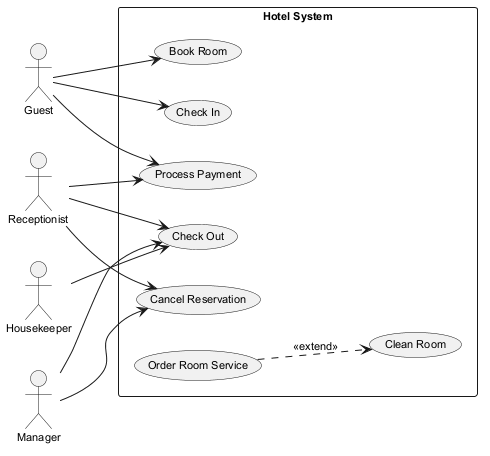

The diagram above was rendered by PlantUML. Its source (embedded in the PNG):
@startuml
skinparam monochrome true
skinparam defaultFontSize 11
left to right direction
actor "Guest" as Guest
actor "Receptionist" as Receptionist
actor "Housekeeper" as Housekeeper
actor "Manager" as Manager
rectangle "Hotel System" {
  usecase "Clean Room" as UC_CleanRoom
  usecase "Book Room" as UC_BookRoom
  usecase "Check Out" as UC_CheckOut
  usecase "Process Payment" as UC_ProcessPayment
  usecase "Check In" as UC_CheckIn
  usecase "Cancel Reservation" as UC_CancelReservation
  usecase "Order Room Service" as UC_OrderRoomService
}
Guest --> UC_BookRoom
Guest --> UC_CheckIn
Guest --> UC_ProcessPayment
Receptionist --> UC_ProcessPayment
Receptionist --> UC_CheckOut
Receptionist --> UC_CancelReservation
Housekeeper --> UC_CheckOut
Manager --> UC_CheckOut
Manager --> UC_CancelReservation
UC_OrderRoomService ..> UC_CleanRoom : <<extend>>
@enduml